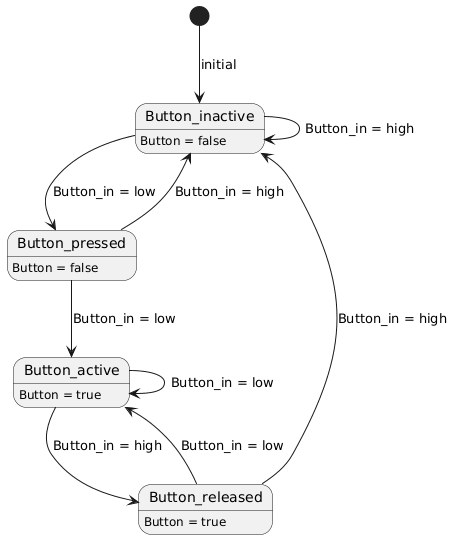

The diagram above was rendered by PlantUML. Its source (embedded in the PNG):
@startuml

Button_pressed  : Button = false
Button_active : Button = true
Button_released : Button = true
Button_inactive : Button = false

[*] --> Button_inactive : initial
Button_inactive --> Button_pressed : Button_in = low
Button_pressed --> Button_active : Button_in = low
Button_pressed --> Button_inactive : Button_in = high
Button_inactive --> Button_inactive : Button_in = high
Button_active --> Button_active : Button_in = low
Button_active --> Button_released : Button_in = high
Button_released --> Button_active : Button_in = low
Button_released --> Button_inactive : Button_in = high

@enduml